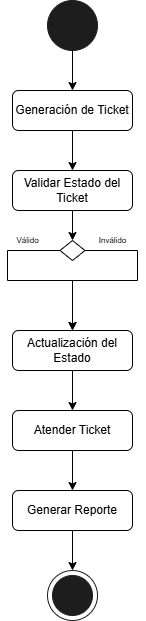

The diagram above was exported from draw.io. Its source (the exported page's mxGraphModel, read from the mxfile embedded in the PNG):
<mxGraphModel dx="786" dy="451" grid="1" gridSize="10" guides="1" tooltips="1" connect="1" arrows="1" fold="1" page="1" pageScale="1" pageWidth="827" pageHeight="1169" math="0" shadow="0">
  <root>
    <mxCell id="0" />
    <mxCell id="1" parent="0" />
    <mxCell id="-thuSYnhxyAaommo0Y7y-13" style="edgeStyle=orthogonalEdgeStyle;rounded=0;orthogonalLoop=1;jettySize=auto;html=1;exitX=0.5;exitY=1;exitDx=0;exitDy=0;entryX=0.5;entryY=0;entryDx=0;entryDy=0;" edge="1" parent="1" source="-thuSYnhxyAaommo0Y7y-1" target="-thuSYnhxyAaommo0Y7y-2">
      <mxGeometry relative="1" as="geometry" />
    </mxCell>
    <mxCell id="-thuSYnhxyAaommo0Y7y-1" value="" style="ellipse;whiteSpace=wrap;html=1;aspect=fixed;strokeColor=#1D1D1D;fillColor=#1D1D1D;" vertex="1" parent="1">
      <mxGeometry x="360" y="30" width="50" height="50" as="geometry" />
    </mxCell>
    <mxCell id="-thuSYnhxyAaommo0Y7y-12" style="edgeStyle=orthogonalEdgeStyle;rounded=0;orthogonalLoop=1;jettySize=auto;html=1;exitX=0.5;exitY=1;exitDx=0;exitDy=0;" edge="1" parent="1" source="-thuSYnhxyAaommo0Y7y-2" target="-thuSYnhxyAaommo0Y7y-3">
      <mxGeometry relative="1" as="geometry" />
    </mxCell>
    <mxCell id="-thuSYnhxyAaommo0Y7y-2" value="Generación de Ticket" style="rounded=1;whiteSpace=wrap;html=1;" vertex="1" parent="1">
      <mxGeometry x="325" y="120" width="120" height="40" as="geometry" />
    </mxCell>
    <mxCell id="-thuSYnhxyAaommo0Y7y-11" style="edgeStyle=orthogonalEdgeStyle;rounded=0;orthogonalLoop=1;jettySize=auto;html=1;exitX=0.5;exitY=1;exitDx=0;exitDy=0;entryX=0.5;entryY=0;entryDx=0;entryDy=0;" edge="1" parent="1" source="-thuSYnhxyAaommo0Y7y-3" target="-thuSYnhxyAaommo0Y7y-4">
      <mxGeometry relative="1" as="geometry" />
    </mxCell>
    <mxCell id="-thuSYnhxyAaommo0Y7y-3" value="Validar Estado del Ticket" style="rounded=1;whiteSpace=wrap;html=1;" vertex="1" parent="1">
      <mxGeometry x="325" y="200" width="120" height="40" as="geometry" />
    </mxCell>
    <mxCell id="-thuSYnhxyAaommo0Y7y-7" style="edgeStyle=orthogonalEdgeStyle;rounded=0;orthogonalLoop=1;jettySize=auto;html=1;exitX=1;exitY=0.5;exitDx=0;exitDy=0;entryX=0.5;entryY=0;entryDx=0;entryDy=0;" edge="1" parent="1" source="-thuSYnhxyAaommo0Y7y-4" target="-thuSYnhxyAaommo0Y7y-5">
      <mxGeometry relative="1" as="geometry">
        <Array as="points">
          <mxPoint x="450" y="280" />
          <mxPoint x="450" y="310" />
          <mxPoint x="385" y="310" />
        </Array>
      </mxGeometry>
    </mxCell>
    <mxCell id="-thuSYnhxyAaommo0Y7y-10" style="edgeStyle=orthogonalEdgeStyle;rounded=0;orthogonalLoop=1;jettySize=auto;html=1;exitX=0;exitY=0.5;exitDx=0;exitDy=0;entryX=0.5;entryY=0;entryDx=0;entryDy=0;" edge="1" parent="1" source="-thuSYnhxyAaommo0Y7y-4" target="-thuSYnhxyAaommo0Y7y-5">
      <mxGeometry relative="1" as="geometry">
        <Array as="points">
          <mxPoint x="320" y="280" />
          <mxPoint x="320" y="310" />
          <mxPoint x="385" y="310" />
        </Array>
      </mxGeometry>
    </mxCell>
    <mxCell id="-thuSYnhxyAaommo0Y7y-4" value="" style="rhombus;whiteSpace=wrap;html=1;" vertex="1" parent="1">
      <mxGeometry x="372.5" y="270" width="25" height="20" as="geometry" />
    </mxCell>
    <mxCell id="-thuSYnhxyAaommo0Y7y-18" style="edgeStyle=orthogonalEdgeStyle;rounded=0;orthogonalLoop=1;jettySize=auto;html=1;entryX=0.5;entryY=0;entryDx=0;entryDy=0;" edge="1" parent="1" source="-thuSYnhxyAaommo0Y7y-5" target="-thuSYnhxyAaommo0Y7y-17">
      <mxGeometry relative="1" as="geometry" />
    </mxCell>
    <mxCell id="-thuSYnhxyAaommo0Y7y-5" value="Actualización del Estado" style="rounded=1;whiteSpace=wrap;html=1;" vertex="1" parent="1">
      <mxGeometry x="325" y="360" width="120" height="40" as="geometry" />
    </mxCell>
    <mxCell id="-thuSYnhxyAaommo0Y7y-14" value="Válido" style="text;html=1;align=center;verticalAlign=middle;resizable=0;points=[];autosize=1;strokeColor=none;fillColor=none;fontSize=8;" vertex="1" parent="1">
      <mxGeometry x="315" y="260" width="50" height="20" as="geometry" />
    </mxCell>
    <mxCell id="-thuSYnhxyAaommo0Y7y-15" value="Inválido" style="text;html=1;align=center;verticalAlign=middle;resizable=0;points=[];autosize=1;strokeColor=none;fillColor=none;fontSize=8;" vertex="1" parent="1">
      <mxGeometry x="400" y="260" width="50" height="20" as="geometry" />
    </mxCell>
    <mxCell id="-thuSYnhxyAaommo0Y7y-22" style="edgeStyle=orthogonalEdgeStyle;rounded=0;orthogonalLoop=1;jettySize=auto;html=1;exitX=0.5;exitY=1;exitDx=0;exitDy=0;" edge="1" parent="1" source="-thuSYnhxyAaommo0Y7y-17" target="-thuSYnhxyAaommo0Y7y-19">
      <mxGeometry relative="1" as="geometry" />
    </mxCell>
    <mxCell id="-thuSYnhxyAaommo0Y7y-17" value="Atender Ticket" style="rounded=1;whiteSpace=wrap;html=1;" vertex="1" parent="1">
      <mxGeometry x="325" y="440" width="120" height="40" as="geometry" />
    </mxCell>
    <mxCell id="-thuSYnhxyAaommo0Y7y-23" style="edgeStyle=orthogonalEdgeStyle;rounded=0;orthogonalLoop=1;jettySize=auto;html=1;exitX=0.5;exitY=1;exitDx=0;exitDy=0;entryX=0.5;entryY=0;entryDx=0;entryDy=0;" edge="1" parent="1" source="-thuSYnhxyAaommo0Y7y-19" target="-thuSYnhxyAaommo0Y7y-20">
      <mxGeometry relative="1" as="geometry" />
    </mxCell>
    <mxCell id="-thuSYnhxyAaommo0Y7y-19" value="Generar Reporte" style="rounded=1;whiteSpace=wrap;html=1;" vertex="1" parent="1">
      <mxGeometry x="325" y="520" width="120" height="40" as="geometry" />
    </mxCell>
    <mxCell id="-thuSYnhxyAaommo0Y7y-20" value="" style="ellipse;whiteSpace=wrap;html=1;aspect=fixed;strokeColor=#1D1D1D;fillColor=#FFFFFF;" vertex="1" parent="1">
      <mxGeometry x="360" y="600" width="50" height="50" as="geometry" />
    </mxCell>
    <mxCell id="-thuSYnhxyAaommo0Y7y-21" value="" style="ellipse;whiteSpace=wrap;html=1;aspect=fixed;strokeColor=#1D1D1D;fillColor=#1D1D1D;" vertex="1" parent="1">
      <mxGeometry x="365" y="605" width="40" height="40" as="geometry" />
    </mxCell>
  </root>
</mxGraphModel>